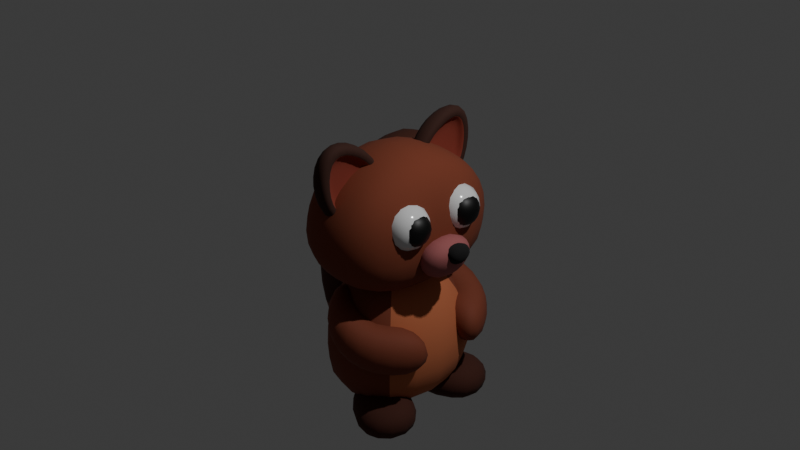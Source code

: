# Source: GF.blend  (saved by Blender 4.2.66; exported with 4.5.12 LTS)
import bpy
from mathutils import Matrix  # noqa: F401  (used for matrix-valued properties, if any)

bpy.ops.wm.read_factory_settings(use_empty=True)
scene = bpy.context.scene
scene.name = 'Scene'

# ---- collections
col_collection = bpy.data.collections.new('Collection'); scene.collection.children.link(col_collection)

# ---- materials (node trees are filled in below, after node groups)
mat_material = bpy.data.materials.new('Material')
mat_material.alpha_threshold = 0.0
mat_material.use_transparent_shadow = False
mat_material.roughness = 0.5
mat_material.line_color = (0.0, 0.0, 0.0, 1.0)
mat_material_009 = bpy.data.materials.new('Material.009')
mat_material_010 = bpy.data.materials.new('Material.010')
mat_material_003 = bpy.data.materials.new('Material.003')
mat_material_004 = bpy.data.materials.new('Material.004')
mat_material_005 = bpy.data.materials.new('Material.005')
mat_material_006 = bpy.data.materials.new('Material.006')
mat_material_011 = bpy.data.materials.new('Material.011')
mat_material_007 = bpy.data.materials.new('Material.007')
mat_material_008 = bpy.data.materials.new('Material.008')
mat_material_001 = bpy.data.materials.new('Material.001')
mat_material_002 = bpy.data.materials.new('Material.002')
mat_material_013 = bpy.data.materials.new('Material.013')

# ---- material node trees
mat_material.use_nodes = True; mat_material.node_tree.nodes.clear()
_N = mat_material.node_tree.nodes; _L = mat_material.node_tree.links
n0 = _N.new('ShaderNodeOutputMaterial'); n0.name = 'Material Output'; n0.location = (300, 300)
n1 = _N.new('ShaderNodeBsdfPrincipled'); n1.name = 'Principled BSDF'; n1.location = (10, 300)
n1.inputs[0].default_value = (0.2232, 0.04971, 0.02217, 1.0)
n1.inputs[2].default_value = 0.9136
n1.inputs[3].default_value = 1.45
_L.new(n1.outputs[0], n0.inputs[0])
n0.is_active_output = True
mat_material_009.use_nodes = True; mat_material_009.node_tree.nodes.clear()
_N = mat_material_009.node_tree.nodes; _L = mat_material_009.node_tree.links
n0 = _N.new('ShaderNodeBsdfPrincipled'); n0.name = 'Principled BSDF'; n0.location = (10, 300)
n0.inputs[0].default_value = (0.3904, 0.1154, 0.1154, 1.0)
n0.inputs[2].default_value = 0.8545
n1 = _N.new('ShaderNodeOutputMaterial'); n1.name = 'Material Output'; n1.location = (300, 300)
_L.new(n0.outputs[0], n1.inputs[0])
n1.is_active_output = True
mat_material_010.use_nodes = True; mat_material_010.node_tree.nodes.clear()
_N = mat_material_010.node_tree.nodes; _L = mat_material_010.node_tree.links
n0 = _N.new('ShaderNodeBsdfPrincipled'); n0.name = 'Principled BSDF'; n0.location = (10, 300)
n0.inputs[0].default_value = (0.009787, 0.009787, 0.009787, 1.0)
n0.inputs[2].default_value = 1.0
n1 = _N.new('ShaderNodeOutputMaterial'); n1.name = 'Material Output'; n1.location = (300, 300)
_L.new(n0.outputs[0], n1.inputs[0])
n1.is_active_output = True
mat_material_003.use_nodes = True; mat_material_003.node_tree.nodes.clear()
_N = mat_material_003.node_tree.nodes; _L = mat_material_003.node_tree.links
n0 = _N.new('ShaderNodeBsdfPrincipled'); n0.name = 'Principled BSDF'; n0.location = (91, 297)
n0.inputs[0].default_value = (0.04541, 0.01251, 0.006417, 1.0)
n0.inputs[2].default_value = 0.8955
n1 = _N.new('ShaderNodeOutputMaterial'); n1.name = 'Material Output'; n1.location = (381, 297)
_L.new(n0.outputs[0], n1.inputs[0])
n1.is_active_output = True
mat_material_004.use_nodes = True; mat_material_004.node_tree.nodes.clear()
_N = mat_material_004.node_tree.nodes; _L = mat_material_004.node_tree.links
n0 = _N.new('ShaderNodeBsdfPrincipled'); n0.name = 'Principled BSDF'; n0.location = (10, 300)
n0.inputs[0].default_value = (0.2531, 0.03782, 0.02044, 1.0)
n0.inputs[2].default_value = 0.9091
n1 = _N.new('ShaderNodeOutputMaterial'); n1.name = 'Material Output'; n1.location = (300, 300)
_L.new(n0.outputs[0], n1.inputs[0])
n1.is_active_output = True
mat_material_005.use_nodes = True; mat_material_005.node_tree.nodes.clear()
_N = mat_material_005.node_tree.nodes; _L = mat_material_005.node_tree.links
n0 = _N.new('ShaderNodeBsdfPrincipled'); n0.name = 'Principled BSDF'; n0.location = (10, 300)
n0.inputs[2].default_value = 0.1318
n1 = _N.new('ShaderNodeOutputMaterial'); n1.name = 'Material Output'; n1.location = (300, 300)
_L.new(n0.outputs[0], n1.inputs[0])
n1.is_active_output = True
mat_material_006.use_nodes = True; mat_material_006.node_tree.nodes.clear()
_N = mat_material_006.node_tree.nodes; _L = mat_material_006.node_tree.links
n0 = _N.new('ShaderNodeBsdfPrincipled'); n0.name = 'Principled BSDF'; n0.location = (10, 300)
n0.inputs[0].default_value = (0.2232, 0.04971, 0.02217, 1.0)
n0.inputs[2].default_value = 0.8773
n1 = _N.new('ShaderNodeOutputMaterial'); n1.name = 'Material Output'; n1.location = (300, 300)
_L.new(n0.outputs[0], n1.inputs[0])
n1.is_active_output = True
mat_material_011.use_nodes = True; mat_material_011.node_tree.nodes.clear()
_N = mat_material_011.node_tree.nodes; _L = mat_material_011.node_tree.links
n0 = _N.new('ShaderNodeBsdfPrincipled'); n0.name = 'Principled BSDF'; n0.location = (10, 300)
n0.inputs[0].default_value = (0.5634, 0.1646, 0.07065, 1.0)
n0.inputs[2].default_value = 0.9409
n1 = _N.new('ShaderNodeOutputMaterial'); n1.name = 'Material Output'; n1.location = (300, 300)
_L.new(n0.outputs[0], n1.inputs[0])
n1.is_active_output = True
mat_material_007.use_nodes = True; mat_material_007.node_tree.nodes.clear()
_N = mat_material_007.node_tree.nodes; _L = mat_material_007.node_tree.links
n0 = _N.new('ShaderNodeBsdfPrincipled'); n0.name = 'Principled BSDF'; n0.location = (10, 300)
n0.inputs[0].default_value = (0.2232, 0.04971, 0.02217, 1.0)
n0.inputs[2].default_value = 0.8364
n1 = _N.new('ShaderNodeOutputMaterial'); n1.name = 'Material Output'; n1.location = (300, 300)
_L.new(n0.outputs[0], n1.inputs[0])
n1.is_active_output = True
mat_material_008.use_nodes = True; mat_material_008.node_tree.nodes.clear()
_N = mat_material_008.node_tree.nodes; _L = mat_material_008.node_tree.links
n0 = _N.new('ShaderNodeBsdfPrincipled'); n0.name = 'Principled BSDF'; n0.location = (10, 300)
n0.inputs[0].default_value = (0.07036, 0.01764, 0.009134, 1.0)
n0.inputs[2].default_value = 0.9136
n1 = _N.new('ShaderNodeOutputMaterial'); n1.name = 'Material Output'; n1.location = (300, 300)
_L.new(n0.outputs[0], n1.inputs[0])
n1.is_active_output = True
mat_material_001.use_nodes = True; mat_material_001.node_tree.nodes.clear()
_N = mat_material_001.node_tree.nodes; _L = mat_material_001.node_tree.links
n0 = _N.new('ShaderNodeBsdfPrincipled'); n0.name = 'Principled BSDF'; n0.location = (10, 300)
n0.inputs[0].default_value = (0.08022, 0.02029, 0.009721, 1.0)
n0.inputs[2].default_value = 0.8682
n1 = _N.new('ShaderNodeOutputMaterial'); n1.name = 'Material Output'; n1.location = (300, 300)
_L.new(n0.outputs[0], n1.inputs[0])
n1.is_active_output = True
mat_material_002.use_nodes = True; mat_material_002.node_tree.nodes.clear()
_N = mat_material_002.node_tree.nodes; _L = mat_material_002.node_tree.links
n0 = _N.new('ShaderNodeBsdfPrincipled'); n0.name = 'Principled BSDF'; n0.location = (10, 300)
n0.inputs[0].default_value = (0.2232, 0.04971, 0.02217, 1.0)
n1 = _N.new('ShaderNodeOutputMaterial'); n1.name = 'Material Output'; n1.location = (300, 300)
_L.new(n0.outputs[0], n1.inputs[0])
n1.is_active_output = True
mat_material_013.use_nodes = True; mat_material_013.node_tree.nodes.clear()
_N = mat_material_013.node_tree.nodes; _L = mat_material_013.node_tree.links
n0 = _N.new('ShaderNodeBsdfPrincipled'); n0.name = 'Principled BSDF'; n0.location = (10, 300)
n0.inputs[0].default_value = (0.0, 0.0, 0.0, 1.0)
n1 = _N.new('ShaderNodeOutputMaterial'); n1.name = 'Material Output'; n1.location = (300, 300)
_L.new(n0.outputs[0], n1.inputs[0])
n1.is_active_output = True

# ---- world
world_world = bpy.data.worlds.new('World'); scene.world = world_world
world_world.use_nodes = True; world_world.node_tree.nodes.clear()
_N = world_world.node_tree.nodes; _L = world_world.node_tree.links
n0 = _N.new('ShaderNodeOutputWorld'); n0.name = 'World Output'; n0.location = (300, 300)
n1 = _N.new('ShaderNodeBackground'); n1.name = 'Background'; n1.location = (10, 300)
n1.inputs[0].default_value = (0.05088, 0.05088, 0.05088, 1.0)
_L.new(n1.outputs[0], n0.inputs[0])
n0.is_active_output = True
world_world.color = (0.05088, 0.05088, 0.05088)
world_world.sun_shadow_jitter_overblur = 0.0

# ---- cameras
cam_camera = bpy.data.cameras.new('Camera')
cam_camera.clip_end = 100.0
cam_camera.ortho_scale = 7.314

# ---- lights
light_light = bpy.data.lights.new('Light', 'POINT')
light_light.energy = 1000.0
light_light.shadow_soft_size = 0.1

# ---- meshes
me_cube = bpy.data.meshes.new('Cube')
me_cube.from_pydata([(0.5463, 0.8263, 0.545), (0.5463, 0.8263, -0.545), (0.5463, -0.8263, 0.545), (0.5463, -0.8263, -0.545), (-0.5463, 0.8263, 0.545), (-0.5463, 0.8263, -0.545), (-0.5463, -0.8263, 0.545), (-0.5463, -0.8263, -0.545), (-0.6164, 0.0, -0.8025), (0.4093, 0.0, 1.0), (-0.5594, 0.0, 1.0), (0.5746, 0.0, -0.7189), (0.5463, 1.136, 0.0), (-0.5463, -1.136, 0.0), (0.5463, -1.136, 0.0), (-0.5463, 1.136, 0.0), (0.7012, 0.0, 0.0), (-1.125, 0.0, 0.0)], [], [(9, 10, 6, 2), (14, 2, 6, 13), (17, 10, 4, 15), (8, 11, 3, 7), (16, 9, 2, 14), (15, 4, 0, 12), (12, 0, 9, 16), (5, 1, 11, 8), (13, 6, 10, 17), (0, 4, 10, 9), (7, 13, 17, 8), (1, 12, 16, 11), (5, 15, 12, 1), (11, 16, 14, 3), (8, 17, 15, 5), (3, 14, 13, 7)])
me_cube.polygons.foreach_set('use_smooth', [True] * 16)
_uv = me_cube.uv_layers.new(name='UVMap')
_uv.uv.foreach_set('vector', [0.625, 0.625, 0.875, 0.625, 0.875, 0.75, 0.625, 0.75, 0.5, 0.75, 0.625, 0.75, 0.625, 1.0, 0.5, 1.0, 0.5, 0.125, 0.625, 0.125, 0.625, 0.25, 0.5, 0.25, 0.125, 0.625, 0.375, 0.625, 0.375, 0.75, 0.125, 0.75, 0.5, 0.625, 0.625, 0.625, 0.625, 0.75, 0.5, 0.75, 0.5, 0.25, 0.625, 0.25, 0.625, 0.5, 0.5, 0.5, 0.5, 0.5, 0.625, 0.5, 0.625, 0.625, 0.5, 0.625, 0.125, 0.5, 0.375, 0.5, 0.375, 0.625, 0.125, 0.625, 0.5, 0.0, 0.625, 0.0, 0.625, 0.125, 0.5, 0.125, 0.625, 0.5, 0.875, 0.5, 0.875, 0.625, 0.625, 0.625, 0.375, 0.0, 0.5, 0.0, 0.5, 0.125, 0.375, 0.125, 0.375, 0.5, 0.5, 0.5, 0.5, 0.625, 0.375, 0.625, 0.375, 0.25, 0.5, 0.25, 0.5, 0.5, 0.375, 0.5, 0.375, 0.625, 0.5, 0.625, 0.5, 0.75, 0.375, 0.75, 0.375, 0.125, 0.5, 0.125, 0.5, 0.25, 0.375, 0.25, 0.375, 0.75, 0.5, 0.75, 0.5, 1.0, 0.375, 1.0])
me_cube.materials.append(mat_material)
me_cube.use_mirror_vertex_groups = False
me_cube.update()
me_cube_001 = bpy.data.meshes.new('Cube.001')
me_cube_001.from_pydata([(-1.0, -1.0, -1.0), (-1.0, -1.591, 1.0), (-1.0, 1.0, -1.0), (-1.0, 1.591, 1.0), (0.4737, -1.0, -1.0), (1.197, -1.591, 1.0), (0.4737, 1.0, -1.0), (1.197, 1.591, 1.0)], [], [(0, 1, 3, 2), (2, 3, 7, 6), (6, 7, 5, 4), (4, 5, 1, 0), (2, 6, 4, 0), (7, 3, 1, 5)])
me_cube_001.polygons.foreach_set('use_smooth', [True] * 6)
_uv = me_cube_001.uv_layers.new(name='UVMap')
_uv.uv.foreach_set('vector', [0.375, 0.0, 0.625, 0.0, 0.625, 0.25, 0.375, 0.25, 0.375, 0.25, 0.625, 0.25, 0.625, 0.5, 0.375, 0.5, 0.375, 0.5, 0.625, 0.5, 0.625, 0.75, 0.375, 0.75, 0.375, 0.75, 0.625, 0.75, 0.625, 1.0, 0.375, 1.0, 0.125, 0.5, 0.375, 0.5, 0.375, 0.75, 0.125, 0.75, 0.625, 0.5, 0.875, 0.5, 0.875, 0.75, 0.625, 0.75])
me_cube_001.materials.append(mat_material_009)
me_cube_001.update()
me_cube_002 = bpy.data.meshes.new('Cube.002')
me_cube_002.from_pydata([(-1.0, -1.0, -1.0), (-1.0, -1.0, 1.0), (-1.0, 1.0, -1.0), (-1.0, 1.0, 1.0), (1.0, -1.0, -1.0), (1.273, -2.145, 1.341), (1.0, 1.0, -1.0), (1.273, 2.145, 1.341)], [], [(0, 1, 3, 2), (2, 3, 7, 6), (6, 7, 5, 4), (4, 5, 1, 0), (2, 6, 4, 0), (7, 3, 1, 5)])
me_cube_002.polygons.foreach_set('use_smooth', [True] * 6)
_uv = me_cube_002.uv_layers.new(name='UVMap')
_uv.uv.foreach_set('vector', [0.375, 0.0, 0.625, 0.0, 0.625, 0.25, 0.375, 0.25, 0.375, 0.25, 0.625, 0.25, 0.625, 0.5, 0.375, 0.5, 0.375, 0.5, 0.625, 0.5, 0.625, 0.75, 0.375, 0.75, 0.375, 0.75, 0.625, 0.75, 0.625, 1.0, 0.375, 1.0, 0.125, 0.5, 0.375, 0.5, 0.375, 0.75, 0.125, 0.75, 0.625, 0.5, 0.875, 0.5, 0.875, 0.75, 0.625, 0.75])
me_cube_002.materials.append(mat_material_010)
me_cube_002.update()
me_cube_003 = bpy.data.meshes.new('Cube.003')
me_cube_003.from_pydata([(-1.0, -1.0, -1.0), (-1.0, -0.7595, 0.3512), (-1.0, 1.0, -1.0), (-1.0, 0.7595, 0.3512), (0.1906, -0.6571, -0.6571), (0.1906, -0.4991, 0.008316), (0.1906, 0.6571, -0.6571), (0.1906, 0.4991, 0.008316), (1.0, 0.7595, 0.3512), (1.0, 1.0, -1.0), (1.0, -1.0, -1.0), (1.0, -0.7595, 0.3512), (1.0, 0.5236, 0.04062), (1.0, 0.6894, -0.6894), (1.0, -0.6894, -0.6894), (1.0, -0.5236, 0.04062), (-1.0, 0.0, -1.0), (-1.0, 0.0, 1.0), (1.0, 0.0, -1.0), (1.0, 0.0, 1.0), (1.0, 0.0, -0.6894), (1.0, 0.0, 0.6894), (0.1906, 0.0, -0.6571), (0.1906, 0.0, 0.6571)], [], [(16, 17, 3, 2), (2, 3, 8, 9), (22, 23, 5, 4), (10, 11, 1, 0), (16, 18, 10, 0), (19, 17, 1, 11), (12, 13, 9, 8), (20, 14, 10, 18), (21, 12, 8, 19), (14, 15, 11, 10), (7, 6, 13, 12), (22, 4, 14, 20), (23, 7, 12, 21), (4, 5, 15, 14), (5, 23, 21, 15), (6, 22, 20, 13), (15, 21, 19, 11), (13, 20, 18, 9), (8, 3, 17, 19), (2, 9, 18, 16), (6, 7, 23, 22), (0, 1, 17, 16)])
me_cube_003.polygons.foreach_set('use_smooth', [True] * 22)
me_cube_003.polygons.foreach_set('material_index', [0, 0, 1, 0, 0, 0, 0, 0, 0, 0, 1, 0, 1, 1, 1, 0, 0, 0, 0, 0, 1, 0])
_uv = me_cube_003.uv_layers.new(name='UVMap')
_uv.uv.foreach_set('vector', [0.375, 0.125, 0.625, 0.125, 0.625, 0.25, 0.375, 0.25, 0.375, 0.25, 0.625, 0.25, 0.625, 0.5, 0.375, 0.5, 0.4006, 0.625, 0.5994, 0.625, 0.5994, 0.7244, 0.4006, 0.7244, 0.375, 0.75, 0.625, 0.75, 0.625, 1.0, 0.375, 1.0, 0.125, 0.625, 0.375, 0.625, 0.375, 0.75, 0.125, 0.75, 0.625, 0.625, 0.875, 0.625, 0.875, 0.75, 0.625, 0.75, 0.6043, 0.5207, 0.3957, 0.5207, 0.375, 0.5, 0.625, 0.5, 0.3957, 0.625, 0.3957, 0.7293, 0.375, 0.75, 0.375, 0.625, 0.6043, 0.625, 0.6043, 0.5207, 0.625, 0.5, 0.625, 0.625, 0.3957, 0.7293, 0.6043, 0.7293, 0.625, 0.75, 0.375, 0.75, 0.5994, 0.5256, 0.4006, 0.5256, 0.3957, 0.5207, 0.6043, 0.5207, 0.4006, 0.625, 0.4006, 0.7244, 0.3957, 0.7293, 0.3957, 0.625, 0.5994, 0.625, 0.5994, 0.5256, 0.6043, 0.5207, 0.6043, 0.625, 0.4006, 0.7244, 0.5994, 0.7244, 0.6043, 0.7293, 0.3957, 0.7293, 0.5994, 0.7244, 0.5994, 0.625, 0.6043, 0.625, 0.6043, 0.7293, 0.4006, 0.5256, 0.4006, 0.625, 0.3957, 0.625, 0.3957, 0.5207, 0.6043, 0.7293, 0.6043, 0.625, 0.625, 0.625, 0.625, 0.75, 0.3957, 0.5207, 0.3957, 0.625, 0.375, 0.625, 0.375, 0.5, 0.625, 0.5, 0.875, 0.5, 0.875, 0.625, 0.625, 0.625, 0.125, 0.5, 0.375, 0.5, 0.375, 0.625, 0.125, 0.625, 0.4006, 0.5256, 0.5994, 0.5256, 0.5994, 0.625, 0.4006, 0.625, 0.375, 0.0, 0.625, 0.0, 0.625, 0.125, 0.375, 0.125])
me_cube_003.materials.append(mat_material_003)
me_cube_003.materials.append(mat_material_004)
me_cube_003.update()
me_cube_004 = bpy.data.meshes.new('Cube.004')
me_cube_004.from_pydata([(-1.0, -1.0, -1.0), (-1.0, -1.0, 1.0), (-1.0, 1.0, -1.0), (-1.0, 1.0, 1.0), (1.0, -1.0, -1.0), (1.0, -1.0, 1.0), (1.0, 1.0, -1.0), (1.0, 1.0, 1.0)], [], [(0, 1, 3, 2), (2, 3, 7, 6), (6, 7, 5, 4), (4, 5, 1, 0), (2, 6, 4, 0), (7, 3, 1, 5)])
me_cube_004.polygons.foreach_set('use_smooth', [True] * 6)
_uv = me_cube_004.uv_layers.new(name='UVMap')
_uv.uv.foreach_set('vector', [0.375, 0.0, 0.625, 0.0, 0.625, 0.25, 0.375, 0.25, 0.375, 0.25, 0.625, 0.25, 0.625, 0.5, 0.375, 0.5, 0.375, 0.5, 0.625, 0.5, 0.625, 0.75, 0.375, 0.75, 0.375, 0.75, 0.625, 0.75, 0.625, 1.0, 0.375, 1.0, 0.125, 0.5, 0.375, 0.5, 0.375, 0.75, 0.125, 0.75, 0.625, 0.5, 0.875, 0.5, 0.875, 0.75, 0.625, 0.75])
me_cube_004.materials.append(mat_material_005)
me_cube_004.update()
me_cube_006 = bpy.data.meshes.new('Cube.006')
me_cube_006.from_pydata([(-0.6889, -0.6889, -0.8405), (-0.4487, -0.4487, 1.0), (-0.6889, 0.6889, -0.8405), (-0.4487, 0.4487, 1.0), (0.5674, -0.6889, -0.7645), (0.3651, -0.4487, 1.0), (0.5674, 0.6889, -0.7645), (0.3651, 0.4487, 1.0), (-0.783, -0.9957, 0.09495), (-0.783, 0.9957, 0.09495), (0.8703, 0.9957, 0.01899), (0.8703, -0.9957, 0.01899)], [], [(8, 1, 3, 9), (9, 3, 7, 10), (10, 7, 5, 11), (11, 5, 1, 8), (2, 6, 4, 0), (7, 3, 1, 5), (4, 11, 8, 0), (6, 10, 11, 4), (2, 9, 10, 6), (0, 8, 9, 2)])
me_cube_006.polygons.foreach_set('use_smooth', [True] * 10)
me_cube_006.polygons.foreach_set('material_index', [0, 0, 1, 0, 0, 0, 0, 1, 0, 0])
_uv = me_cube_006.uv_layers.new(name='UVMap')
_uv.uv.foreach_set('vector', [0.5, 0.0, 0.625, 0.0, 0.625, 0.25, 0.5, 0.25, 0.5, 0.25, 0.625, 0.25, 0.625, 0.5, 0.5, 0.5, 0.5, 0.5, 0.625, 0.5, 0.625, 0.75, 0.5, 0.75, 0.5, 0.75, 0.625, 0.75, 0.625, 1.0, 0.5, 1.0, 0.125, 0.5, 0.375, 0.5, 0.375, 0.75, 0.125, 0.75, 0.625, 0.5, 0.875, 0.5, 0.875, 0.75, 0.625, 0.75, 0.375, 0.75, 0.5, 0.75, 0.5, 1.0, 0.375, 1.0, 0.375, 0.5, 0.5, 0.5, 0.5, 0.75, 0.375, 0.75, 0.375, 0.25, 0.5, 0.25, 0.5, 0.5, 0.375, 0.5, 0.375, 0.0, 0.5, 0.0, 0.5, 0.25, 0.375, 0.25])
me_cube_006.materials.append(mat_material_006)
me_cube_006.materials.append(mat_material_011)
me_cube_006.update()
me_cube_007 = bpy.data.meshes.new('Cube.007')
me_cube_007.from_pydata([(-1.093, -0.009167, -0.7459), (-1.093, -0.009167, 0.7648), (-1.228, 0.4512, -0.4504), (-1.228, 0.4512, 0.6447), (-0.1428, -1.224, -0.7459), (-0.1428, -1.224, 0.7648), (1.0, 1.0, -1.0), (1.0, 1.0, 1.0), (-1.971, -0.1006, -0.1501), (-1.971, -0.1006, 1.3), (-1.978, -1.581, 1.3), (-1.978, -1.581, -0.1501), (-2.296, 0.344, 0.5088), (-2.296, 0.344, 1.483), (-3.087, 0.1309, 1.483), (-3.087, 0.1309, 0.5088)], [], [(0, 1, 3, 2), (2, 3, 7, 6), (6, 7, 5, 4), (4, 5, 10, 11), (2, 6, 4, 0), (7, 3, 1, 5), (10, 9, 13, 14), (1, 0, 8, 9), (0, 4, 11, 8), (5, 1, 9, 10), (15, 14, 13, 12), (11, 10, 14, 15), (8, 11, 15, 12), (9, 8, 12, 13)])
me_cube_007.polygons.foreach_set('use_smooth', [True] * 14)
_uv = me_cube_007.uv_layers.new(name='UVMap')
_uv.uv.foreach_set('vector', [0.375, 0.0, 0.625, 0.0, 0.625, 0.25, 0.375, 0.25, 0.375, 0.25, 0.625, 0.25, 0.625, 0.5, 0.375, 0.5, 0.375, 0.5, 0.625, 0.5, 0.625, 0.75, 0.375, 0.75, 0.375, 0.75, 0.625, 0.75, 0.625, 0.75, 0.375, 0.75, 0.125, 0.5, 0.375, 0.5, 0.375, 0.75, 0.125, 0.75, 0.625, 0.5, 0.875, 0.5, 0.875, 0.75, 0.625, 0.75, 0.625, 0.75, 0.875, 0.75, 0.875, 0.75, 0.625, 0.75, 0.625, 0.0, 0.375, 0.0, 0.375, 0.0, 0.625, 0.0, 0.125, 0.75, 0.375, 0.75, 0.375, 0.75, 0.125, 0.75, 0.625, 0.75, 0.875, 0.75, 0.875, 0.75, 0.625, 0.75, 0.375, 0.75, 0.625, 0.75, 0.625, 1.0, 0.375, 1.0, 0.375, 0.75, 0.625, 0.75, 0.625, 0.75, 0.375, 0.75, 0.125, 0.75, 0.375, 0.75, 0.375, 0.75, 0.125, 0.75, 0.625, 0.0, 0.375, 0.0, 0.375, 0.0, 0.625, 0.0])
me_cube_007.materials.append(mat_material_007)
me_cube_007.update()
me_cube_008 = bpy.data.meshes.new('Cube.008')
me_cube_008.from_pydata([(-1.903, -0.8035, -0.4969), (-1.903, -0.8035, 0.4969), (-1.504, 0.06793, -0.4969), (-1.504, 0.06793, 0.4969), (-0.3789, -2.456, -1.07), (-0.3789, -2.456, 1.07), (0.4803, -0.5802, -1.07), (0.4803, -0.5802, 1.07)], [], [(0, 1, 3, 2), (2, 3, 7, 6), (6, 7, 5, 4), (4, 5, 1, 0), (2, 6, 4, 0), (7, 3, 1, 5)])
me_cube_008.polygons.foreach_set('use_smooth', [True] * 6)
_uv = me_cube_008.uv_layers.new(name='UVMap')
_uv.uv.foreach_set('vector', [0.375, 0.0, 0.625, 0.0, 0.625, 0.25, 0.375, 0.25, 0.375, 0.25, 0.625, 0.25, 0.625, 0.5, 0.375, 0.5, 0.375, 0.5, 0.625, 0.5, 0.625, 0.75, 0.375, 0.75, 0.375, 0.75, 0.625, 0.75, 0.625, 1.0, 0.375, 1.0, 0.125, 0.5, 0.375, 0.5, 0.375, 0.75, 0.125, 0.75, 0.625, 0.5, 0.875, 0.5, 0.875, 0.75, 0.625, 0.75])
me_cube_008.materials.append(mat_material_008)
me_cube_008.update()
me_cube_009 = bpy.data.meshes.new('Cube.009')
me_cube_009.from_pydata([(0.8622, 0.5814, 0.2918), (1.065, 1.531, 0.461), (0.8622, 1.161, -0.7368), (1.065, 1.629, -0.308), (2.043, 0.5814, 0.2918), (1.84, 1.531, 0.461), (2.043, 1.161, -0.7368), (1.84, 1.629, -0.308), (0.9727, 0.6365, -1.095), (0.9727, -0.06742, -0.4421), (1.932, 0.6365, -1.095), (1.932, -0.06742, -0.4421), (1.36, 0.2645, -1.507), (1.36, -0.2683, -1.382), (1.907, 0.2645, -1.507), (1.907, -0.2683, -1.382), (1.953, 0.02821, -1.862), (1.953, -0.2158, -1.805), (2.203, 0.02821, -1.862), (2.203, -0.2158, -1.805)], [], [(0, 1, 3, 2), (2, 3, 7, 6), (6, 7, 5, 4), (4, 5, 1, 0), (0, 2, 8, 9), (7, 3, 1, 5), (10, 11, 15, 14), (6, 4, 11, 10), (4, 0, 9, 11), (2, 6, 10, 8), (14, 15, 19, 18), (9, 8, 12, 13), (11, 9, 13, 15), (8, 10, 14, 12), (16, 18, 19, 17), (13, 12, 16, 17), (15, 13, 17, 19), (12, 14, 18, 16)])
me_cube_009.polygons.foreach_set('use_smooth', [True] * 18)
me_cube_009.polygons.foreach_set('material_index', [0, 0, 0, 0, 1, 0, 0, 1, 1, 1, 1, 0, 0, 0, 0, 1, 1, 1])
_uv = me_cube_009.uv_layers.new(name='UVMap')
_uv.uv.foreach_set('vector', [0.375, 0.0, 0.625, 0.0, 0.625, 0.25, 0.375, 0.25, 0.375, 0.25, 0.625, 0.25, 0.625, 0.5, 0.375, 0.5, 0.375, 0.5, 0.625, 0.5, 0.625, 0.75, 0.375, 0.75, 0.375, 0.75, 0.625, 0.75, 0.625, 1.0, 0.375, 1.0, 0.375, 0.0, 0.375, 0.25, 0.375, 0.25, 0.375, 0.0, 0.625, 0.5, 0.875, 0.5, 0.875, 0.75, 0.625, 0.75, 0.375, 0.5, 0.375, 0.75, 0.375, 0.75, 0.375, 0.5, 0.375, 0.5, 0.375, 0.75, 0.375, 0.75, 0.375, 0.5, 0.375, 0.75, 0.375, 1.0, 0.375, 1.0, 0.375, 0.75, 0.375, 0.25, 0.375, 0.5, 0.375, 0.5, 0.375, 0.25, 0.375, 0.5, 0.375, 0.75, 0.375, 0.75, 0.375, 0.5, 0.375, 0.0, 0.375, 0.25, 0.375, 0.25, 0.375, 0.0, 0.375, 0.75, 0.375, 1.0, 0.375, 1.0, 0.375, 0.75, 0.375, 0.25, 0.375, 0.5, 0.375, 0.5, 0.375, 0.25, 0.125, 0.5, 0.375, 0.5, 0.375, 0.75, 0.125, 0.75, 0.375, 0.0, 0.375, 0.25, 0.375, 0.25, 0.375, 0.0, 0.375, 0.75, 0.375, 1.0, 0.375, 1.0, 0.375, 0.75, 0.375, 0.25, 0.375, 0.5, 0.375, 0.5, 0.375, 0.25])
me_cube_009.materials.append(mat_material_001)
me_cube_009.materials.append(mat_material_002)
me_cube_009.update()
me_cube_010 = bpy.data.meshes.new('Cube.010')
me_cube_010.from_pydata([(-1.0, -1.0, -1.0), (-1.0, -1.0, 1.0), (-1.0, 1.0, -1.0), (-1.0, 1.0, 1.0), (1.0, -1.0, -1.0), (1.0, -1.0, 1.0), (1.0, 1.0, -1.0), (1.0, 1.0, 1.0)], [], [(0, 1, 3, 2), (2, 3, 7, 6), (6, 7, 5, 4), (4, 5, 1, 0), (2, 6, 4, 0), (7, 3, 1, 5)])
me_cube_010.polygons.foreach_set('use_smooth', [True] * 6)
_uv = me_cube_010.uv_layers.new(name='UVMap')
_uv.uv.foreach_set('vector', [0.375, 0.0, 0.625, 0.0, 0.625, 0.25, 0.375, 0.25, 0.375, 0.25, 0.625, 0.25, 0.625, 0.5, 0.375, 0.5, 0.375, 0.5, 0.625, 0.5, 0.625, 0.75, 0.375, 0.75, 0.375, 0.75, 0.625, 0.75, 0.625, 1.0, 0.375, 1.0, 0.125, 0.5, 0.375, 0.5, 0.375, 0.75, 0.125, 0.75, 0.625, 0.5, 0.875, 0.5, 0.875, 0.75, 0.625, 0.75])
me_cube_010.materials.append(mat_material_013)
me_cube_010.update()

# ---- objects
ob_cube = bpy.data.objects.new('Cube', me_cube)
ob_light = bpy.data.objects.new('Light', light_light)
ob_camera = bpy.data.objects.new('Camera', cam_camera)
ob_cube_001 = bpy.data.objects.new('Cube.001', me_cube_001)
ob_cube_002 = bpy.data.objects.new('Cube.002', me_cube_002)
ob_cube_003 = bpy.data.objects.new('Cube.003', me_cube_003)
ob_cube_004 = bpy.data.objects.new('Cube.004', me_cube_004)
ob_cube_005 = bpy.data.objects.new('Cube.005', me_cube_006)
ob_cube_006 = bpy.data.objects.new('Cube.006', me_cube_007)
ob_cube_007 = bpy.data.objects.new('Cube.007', me_cube_008)
ob_cube_008 = bpy.data.objects.new('Cube.008', me_cube_009)
ob_cube_009 = bpy.data.objects.new('Cube.009', me_cube_010)

# ---- transforms, parenting, visibility, modifiers, constraints
ob_cube.location = (0.0, 0.0, 0.0)
ob_cube.lock_rotations_4d = False
ob_cube.empty_display_type = 'ARROWS'
ob_cube.lineart.crease_threshold = 0.0
_m = ob_cube.modifiers.new('Subdivision', 'SUBSURF')
_m.levels = 3
ob_light.location = (4.076, 1.005, 5.904)
ob_light.rotation_euler = (0.6503, 0.05522, 1.866)
ob_light.lock_rotations_4d = False
ob_light.empty_display_type = 'ARROWS'
ob_light.color = (0.0, 0.0, 0.0, 0.0)
ob_light.lineart.crease_threshold = 0.0
ob_camera.location = (7.359, -6.926, 4.958)
ob_camera.rotation_euler = (1.109, 0.0, 0.8149)
ob_camera.lock_rotations_4d = False
ob_camera.empty_display_type = 'ARROWS'
ob_camera.color = (0.0, 0.0, 0.0, 0.0)
ob_camera.display_type = 'WIRE'
ob_camera.lineart.crease_threshold = 0.0
ob_cube_001.location = (0.6578, 0.0, -0.185)
ob_cube_001.scale = (0.2616, 0.2616, 0.2616)
_m = ob_cube_001.modifiers.new('Subdivision', 'SUBSURF')
_m.levels = 3
ob_cube_002.location = (0.8082, 0.0, -0.09561)
ob_cube_002.scale = (0.1159, 0.1159, 0.1159)
_m = ob_cube_002.modifiers.new('Subdivision', 'SUBSURF')
_m.levels = 3
ob_cube_003.location = (-0.09003, -0.709, 0.6987)
ob_cube_003.rotation_euler = (0.5429, -0.0, 0.0)
ob_cube_003.scale = (0.1215, 0.4324, 0.4324)
_m = ob_cube_003.modifiers.new('Subdivision', 'SUBSURF')
_m.levels = 3
_m = ob_cube_003.modifiers.new('Mirror', 'MIRROR')
_m.use_axis = (False, True, False)
_m.mirror_object = ob_cube
ob_cube_004.location = (0.4492, -0.3441, 0.1961)
ob_cube_004.scale = (0.2893, 0.2893, 0.2893)
_m = ob_cube_004.modifiers.new('Subdivision', 'SUBSURF')
_m.levels = 3
_m = ob_cube_004.modifiers.new('Mirror', 'MIRROR')
_m.use_axis = (False, True, False)
_m.mirror_object = ob_cube
ob_cube_005.location = (-0.02735, 0.0, -1.33)
_m = ob_cube_005.modifiers.new('Subdivision', 'SUBSURF')
_m.levels = 3
ob_cube_006.location = (0.6237, -0.4892, -1.145)
ob_cube_006.scale = (0.3615, 0.3615, 0.3615)
_m = ob_cube_006.modifiers.new('Subdivision', 'SUBSURF')
_m.levels = 3
_m = ob_cube_006.modifiers.new('Mirror', 'MIRROR')
_m.use_axis = (False, True, False)
_m.mirror_object = ob_cube_005
ob_cube_007.location = (0.6935, 0.0, -1.954)
ob_cube_007.scale = (0.5752, 0.4807, 0.327)
_m = ob_cube_007.modifiers.new('Subdivision', 'SUBSURF')
_m.levels = 3
_m = ob_cube_007.modifiers.new('Mirror', 'MIRROR')
_m.use_axis = (False, True, False)
_m.mirror_object = ob_cube_005
ob_cube_008.location = (-2.538, 0.0, 0.0)
_m = ob_cube_008.modifiers.new('Subdivision', 'SUBSURF')
_m.levels = 3
ob_cube_009.location = (0.5468, -0.3373, 0.1988)
ob_cube_009.scale = (0.2108, 0.2108, 0.2108)
_m = ob_cube_009.modifiers.new('Subdivision', 'SUBSURF')
_m.levels = 3
_m = ob_cube_009.modifiers.new('Mirror', 'MIRROR')
_m.use_axis = (False, True, False)
_m.mirror_object = ob_cube

# ---- collection membership
col_collection.objects.link(ob_cube)
col_collection.objects.link(ob_light)
col_collection.objects.link(ob_camera)
col_collection.objects.link(ob_cube_001)
col_collection.objects.link(ob_cube_002)
col_collection.objects.link(ob_cube_003)
col_collection.objects.link(ob_cube_004)
col_collection.objects.link(ob_cube_005)
col_collection.objects.link(ob_cube_006)
col_collection.objects.link(ob_cube_007)
col_collection.objects.link(ob_cube_008)
col_collection.objects.link(ob_cube_009)

# ---- scene / render settings (as saved in the file)
scene.camera = ob_camera
scene.frame_start = 1; scene.frame_end = 250; scene.frame_set(1)
scene.render.engine = 'BLENDER_EEVEE_NEXT'
bpy.context.view_layer.update()
